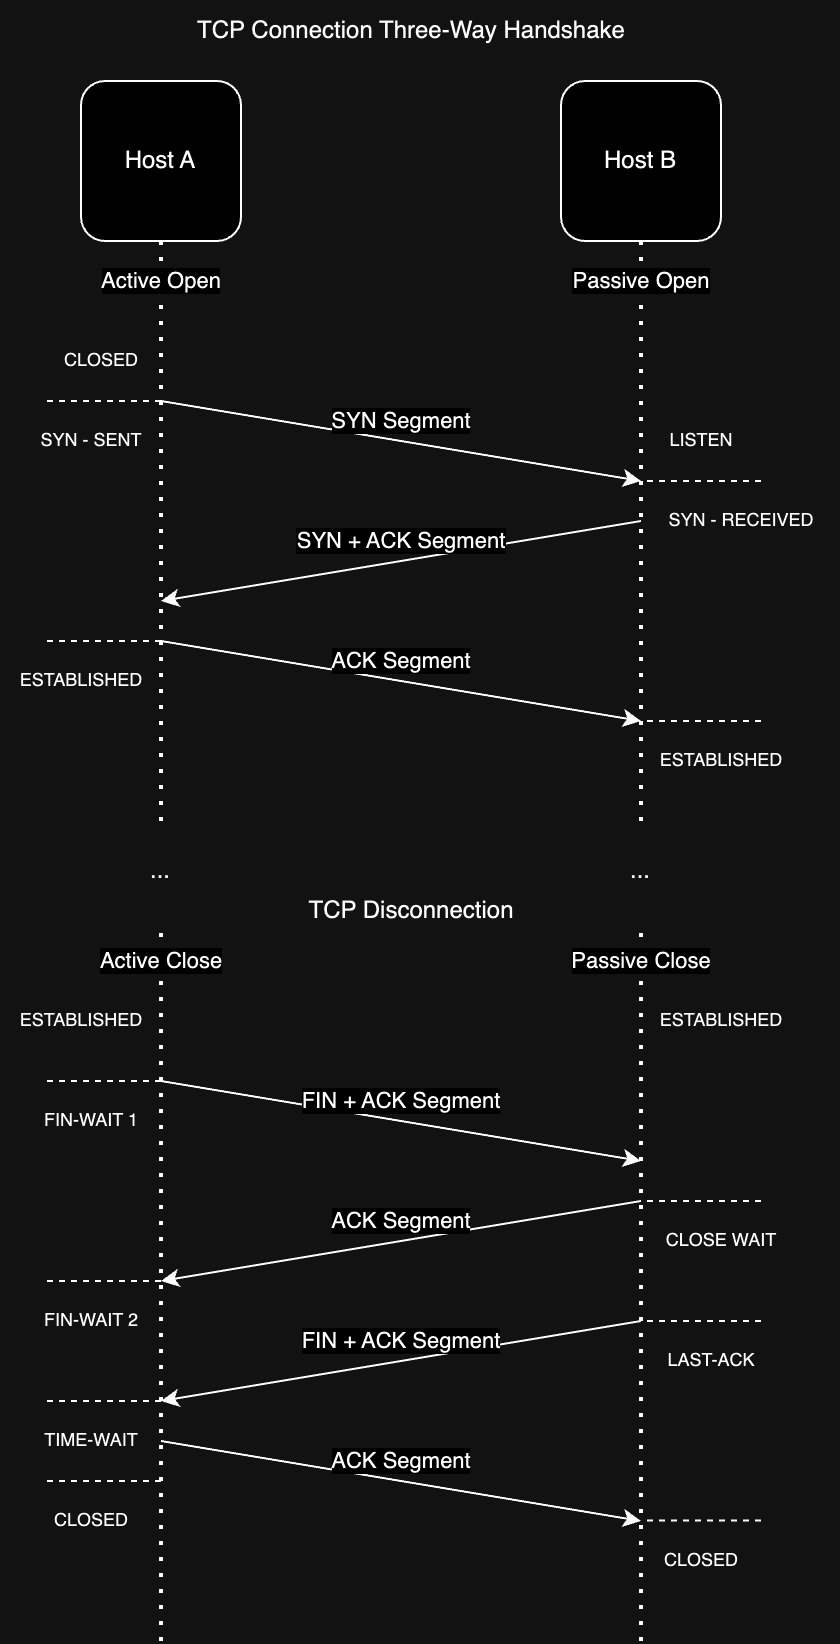

The diagram above was exported from draw.io. Its source (the exported page's mxGraphModel, read from the mxfile embedded in the PNG):
<mxGraphModel dx="1017" dy="1434" grid="1" gridSize="10" guides="1" tooltips="1" connect="1" arrows="1" fold="1" page="1" pageScale="1" pageWidth="850" pageHeight="1100" math="0" shadow="0">
  <root>
    <mxCell id="0" />
    <mxCell id="1" parent="0" />
    <mxCell id="HyUi36Cc61ldZ72YoO4--60" value="Host A" style="rounded=1;whiteSpace=wrap;html=1;fontSize=12;" parent="1" vertex="1">
      <mxGeometry x="120" y="40" width="80" height="80" as="geometry" />
    </mxCell>
    <mxCell id="HyUi36Cc61ldZ72YoO4--62" value="Active Open" style="endArrow=none;dashed=1;html=1;dashPattern=1 3;strokeWidth=2;rounded=0;exitX=0.5;exitY=0;exitDx=0;exitDy=0;" parent="1" source="HyUi36Cc61ldZ72YoO4--118" target="HyUi36Cc61ldZ72YoO4--60" edge="1">
      <mxGeometry x="0.8621" width="50" height="50" relative="1" as="geometry">
        <mxPoint x="160" y="400" as="sourcePoint" />
        <mxPoint x="159.5" y="160" as="targetPoint" />
        <mxPoint as="offset" />
      </mxGeometry>
    </mxCell>
    <mxCell id="HyUi36Cc61ldZ72YoO4--63" value="Host B" style="rounded=1;whiteSpace=wrap;html=1;fontSize=12;" parent="1" vertex="1">
      <mxGeometry x="360" y="40" width="80" height="80" as="geometry" />
    </mxCell>
    <mxCell id="HyUi36Cc61ldZ72YoO4--64" value="Passive Open" style="endArrow=none;dashed=1;html=1;dashPattern=1 3;strokeWidth=2;rounded=0;exitX=0.5;exitY=0;exitDx=0;exitDy=0;" parent="1" source="HyUi36Cc61ldZ72YoO4--117" target="HyUi36Cc61ldZ72YoO4--63" edge="1">
      <mxGeometry x="0.8621" width="50" height="50" relative="1" as="geometry">
        <mxPoint x="400" y="400" as="sourcePoint" />
        <mxPoint x="399.5" y="160" as="targetPoint" />
        <mxPoint as="offset" />
      </mxGeometry>
    </mxCell>
    <mxCell id="HyUi36Cc61ldZ72YoO4--66" value="SYN Segment" style="endArrow=classic;html=1;rounded=0;" parent="1" edge="1">
      <mxGeometry x="-0.0135" y="10" width="50" height="50" relative="1" as="geometry">
        <mxPoint x="160" y="200" as="sourcePoint" />
        <mxPoint x="400" y="240" as="targetPoint" />
        <mxPoint as="offset" />
      </mxGeometry>
    </mxCell>
    <mxCell id="HyUi36Cc61ldZ72YoO4--67" value="SYN + ACK Segment" style="endArrow=classic;html=1;rounded=0;" parent="1" edge="1">
      <mxGeometry x="-0.0135" y="-10" width="50" height="50" relative="1" as="geometry">
        <mxPoint x="400" y="260" as="sourcePoint" />
        <mxPoint x="160" y="300" as="targetPoint" />
        <mxPoint as="offset" />
      </mxGeometry>
    </mxCell>
    <mxCell id="HyUi36Cc61ldZ72YoO4--68" value="ACK Segment" style="endArrow=classic;html=1;rounded=0;" parent="1" edge="1">
      <mxGeometry x="-0.0135" y="10" width="50" height="50" relative="1" as="geometry">
        <mxPoint x="160" y="320" as="sourcePoint" />
        <mxPoint x="400" y="360" as="targetPoint" />
        <mxPoint as="offset" />
      </mxGeometry>
    </mxCell>
    <mxCell id="HyUi36Cc61ldZ72YoO4--70" value="" style="endArrow=none;dashed=1;html=1;rounded=0;" parent="1" edge="1">
      <mxGeometry width="50" height="50" relative="1" as="geometry">
        <mxPoint x="460" y="240" as="sourcePoint" />
        <mxPoint x="400" y="240" as="targetPoint" />
      </mxGeometry>
    </mxCell>
    <mxCell id="HyUi36Cc61ldZ72YoO4--71" value="" style="endArrow=none;dashed=1;html=1;rounded=0;" parent="1" edge="1">
      <mxGeometry width="50" height="50" relative="1" as="geometry">
        <mxPoint x="460" y="360" as="sourcePoint" />
        <mxPoint x="400" y="360" as="targetPoint" />
      </mxGeometry>
    </mxCell>
    <mxCell id="HyUi36Cc61ldZ72YoO4--72" value="" style="endArrow=none;dashed=1;html=1;rounded=0;" parent="1" edge="1">
      <mxGeometry width="50" height="50" relative="1" as="geometry">
        <mxPoint x="160" y="320" as="sourcePoint" />
        <mxPoint x="100" y="320" as="targetPoint" />
      </mxGeometry>
    </mxCell>
    <mxCell id="HyUi36Cc61ldZ72YoO4--73" value="" style="endArrow=none;dashed=1;html=1;rounded=0;" parent="1" edge="1">
      <mxGeometry width="50" height="50" relative="1" as="geometry">
        <mxPoint x="160" y="200" as="sourcePoint" />
        <mxPoint x="100" y="200" as="targetPoint" />
      </mxGeometry>
    </mxCell>
    <mxCell id="HyUi36Cc61ldZ72YoO4--74" value="CLOSED" style="text;html=1;align=center;verticalAlign=middle;resizable=0;points=[];autosize=1;strokeColor=none;fillColor=none;fontSize=9;" parent="1" vertex="1">
      <mxGeometry x="100" y="170" width="60" height="20" as="geometry" />
    </mxCell>
    <mxCell id="HyUi36Cc61ldZ72YoO4--75" value="LISTEN" style="text;html=1;align=center;verticalAlign=middle;resizable=0;points=[];autosize=1;strokeColor=none;fillColor=none;fontSize=9;" parent="1" vertex="1">
      <mxGeometry x="400" y="210" width="60" height="20" as="geometry" />
    </mxCell>
    <mxCell id="HyUi36Cc61ldZ72YoO4--76" value="SYN - SENT" style="text;html=1;align=center;verticalAlign=middle;resizable=0;points=[];autosize=1;strokeColor=none;fillColor=none;fontSize=9;" parent="1" vertex="1">
      <mxGeometry x="90" y="210" width="70" height="20" as="geometry" />
    </mxCell>
    <mxCell id="HyUi36Cc61ldZ72YoO4--77" value="SYN - RECEIVED" style="text;html=1;align=center;verticalAlign=middle;resizable=0;points=[];autosize=1;strokeColor=none;fillColor=none;fontSize=9;" parent="1" vertex="1">
      <mxGeometry x="400" y="250" width="100" height="20" as="geometry" />
    </mxCell>
    <mxCell id="HyUi36Cc61ldZ72YoO4--78" value="ESTABLISHED" style="text;html=1;align=center;verticalAlign=middle;resizable=0;points=[];autosize=1;strokeColor=none;fillColor=none;fontSize=9;" parent="1" vertex="1">
      <mxGeometry x="80" y="330" width="80" height="20" as="geometry" />
    </mxCell>
    <mxCell id="HyUi36Cc61ldZ72YoO4--97" value="TCP Connection Three-Way Handshake" style="text;html=1;align=center;verticalAlign=middle;resizable=0;points=[];autosize=1;strokeColor=none;fillColor=none;" parent="1" vertex="1">
      <mxGeometry x="165" width="240" height="30" as="geometry" />
    </mxCell>
    <mxCell id="HyUi36Cc61ldZ72YoO4--98" value="TCP Disconnection" style="text;html=1;align=center;verticalAlign=middle;resizable=0;points=[];autosize=1;strokeColor=none;fillColor=none;" parent="1" vertex="1">
      <mxGeometry x="220" y="440" width="130" height="30" as="geometry" />
    </mxCell>
    <mxCell id="HyUi36Cc61ldZ72YoO4--100" value="Active Close" style="endArrow=none;dashed=1;html=1;dashPattern=1 3;strokeWidth=2;rounded=0;entryX=0.5;entryY=1;entryDx=0;entryDy=0;" parent="1" target="HyUi36Cc61ldZ72YoO4--118" edge="1">
      <mxGeometry x="0.8889" width="50" height="50" relative="1" as="geometry">
        <mxPoint x="160" y="820" as="sourcePoint" />
        <mxPoint x="160" y="469.9999999999998" as="targetPoint" />
        <mxPoint as="offset" />
      </mxGeometry>
    </mxCell>
    <mxCell id="HyUi36Cc61ldZ72YoO4--102" value="Passive Close" style="endArrow=none;dashed=1;html=1;dashPattern=1 3;strokeWidth=2;rounded=0;entryX=0.5;entryY=1;entryDx=0;entryDy=0;" parent="1" target="HyUi36Cc61ldZ72YoO4--117" edge="1">
      <mxGeometry x="0.8889" width="50" height="50" relative="1" as="geometry">
        <mxPoint x="400" y="820" as="sourcePoint" />
        <mxPoint x="400" y="479.9999999999998" as="targetPoint" />
        <mxPoint as="offset" />
      </mxGeometry>
    </mxCell>
    <mxCell id="HyUi36Cc61ldZ72YoO4--103" value="FIN + ACK Segment" style="endArrow=classic;html=1;rounded=0;" parent="1" edge="1">
      <mxGeometry x="-0.0135" y="10" width="50" height="50" relative="1" as="geometry">
        <mxPoint x="160" y="540" as="sourcePoint" />
        <mxPoint x="400" y="580" as="targetPoint" />
        <mxPoint as="offset" />
      </mxGeometry>
    </mxCell>
    <mxCell id="HyUi36Cc61ldZ72YoO4--104" value="ACK Segment" style="endArrow=classic;html=1;rounded=0;" parent="1" edge="1">
      <mxGeometry x="-0.0135" y="-10" width="50" height="50" relative="1" as="geometry">
        <mxPoint x="400" y="600" as="sourcePoint" />
        <mxPoint x="160" y="640" as="targetPoint" />
        <mxPoint as="offset" />
      </mxGeometry>
    </mxCell>
    <mxCell id="HyUi36Cc61ldZ72YoO4--105" value="ACK Segment" style="endArrow=classic;html=1;rounded=0;" parent="1" edge="1">
      <mxGeometry x="-0.0135" y="10" width="50" height="50" relative="1" as="geometry">
        <mxPoint x="160" y="720" as="sourcePoint" />
        <mxPoint x="400" y="760" as="targetPoint" />
        <mxPoint as="offset" />
      </mxGeometry>
    </mxCell>
    <mxCell id="HyUi36Cc61ldZ72YoO4--106" value="" style="endArrow=none;dashed=1;html=1;rounded=0;" parent="1" edge="1">
      <mxGeometry width="50" height="50" relative="1" as="geometry">
        <mxPoint x="460" y="600" as="sourcePoint" />
        <mxPoint x="400" y="600" as="targetPoint" />
      </mxGeometry>
    </mxCell>
    <mxCell id="HyUi36Cc61ldZ72YoO4--107" value="" style="endArrow=none;dashed=1;html=1;rounded=0;" parent="1" edge="1">
      <mxGeometry width="50" height="50" relative="1" as="geometry">
        <mxPoint x="460" y="759.69" as="sourcePoint" />
        <mxPoint x="400" y="759.69" as="targetPoint" />
      </mxGeometry>
    </mxCell>
    <mxCell id="HyUi36Cc61ldZ72YoO4--108" value="" style="endArrow=none;dashed=1;html=1;rounded=0;" parent="1" edge="1">
      <mxGeometry width="50" height="50" relative="1" as="geometry">
        <mxPoint x="160" y="640" as="sourcePoint" />
        <mxPoint x="100" y="640" as="targetPoint" />
      </mxGeometry>
    </mxCell>
    <mxCell id="HyUi36Cc61ldZ72YoO4--109" value="" style="endArrow=none;dashed=1;html=1;rounded=0;" parent="1" edge="1">
      <mxGeometry width="50" height="50" relative="1" as="geometry">
        <mxPoint x="160" y="540" as="sourcePoint" />
        <mxPoint x="100" y="540" as="targetPoint" />
      </mxGeometry>
    </mxCell>
    <mxCell id="HyUi36Cc61ldZ72YoO4--112" value="FIN-WAIT 1" style="text;html=1;align=center;verticalAlign=middle;resizable=0;points=[];autosize=1;strokeColor=none;fillColor=none;fontSize=9;" parent="1" vertex="1">
      <mxGeometry x="90" y="550" width="70" height="20" as="geometry" />
    </mxCell>
    <mxCell id="HyUi36Cc61ldZ72YoO4--113" value="CLOSE WAIT" style="text;html=1;align=center;verticalAlign=middle;resizable=0;points=[];autosize=1;strokeColor=none;fillColor=none;fontSize=9;" parent="1" vertex="1">
      <mxGeometry x="400" y="610" width="80" height="20" as="geometry" />
    </mxCell>
    <mxCell id="HyUi36Cc61ldZ72YoO4--114" value="FIN-WAIT 2" style="text;html=1;align=center;verticalAlign=middle;resizable=0;points=[];autosize=1;strokeColor=none;fillColor=none;fontSize=9;" parent="1" vertex="1">
      <mxGeometry x="90" y="650" width="70" height="20" as="geometry" />
    </mxCell>
    <mxCell id="HyUi36Cc61ldZ72YoO4--117" value="..." style="text;html=1;strokeColor=none;fillColor=none;align=center;verticalAlign=middle;whiteSpace=wrap;rounded=0;" parent="1" vertex="1">
      <mxGeometry x="370" y="410" width="60" height="50" as="geometry" />
    </mxCell>
    <mxCell id="HyUi36Cc61ldZ72YoO4--118" value="..." style="text;html=1;strokeColor=none;fillColor=none;align=center;verticalAlign=middle;whiteSpace=wrap;rounded=0;" parent="1" vertex="1">
      <mxGeometry x="130" y="410" width="60" height="50" as="geometry" />
    </mxCell>
    <mxCell id="HyUi36Cc61ldZ72YoO4--125" value="ESTABLISHED" style="text;html=1;align=center;verticalAlign=middle;resizable=0;points=[];autosize=1;strokeColor=none;fillColor=none;fontSize=9;" parent="1" vertex="1">
      <mxGeometry x="80" y="500" width="80" height="20" as="geometry" />
    </mxCell>
    <mxCell id="HyUi36Cc61ldZ72YoO4--126" value="ESTABLISHED" style="text;html=1;align=center;verticalAlign=middle;resizable=0;points=[];autosize=1;strokeColor=none;fillColor=none;fontSize=9;" parent="1" vertex="1">
      <mxGeometry x="400" y="500" width="80" height="20" as="geometry" />
    </mxCell>
    <mxCell id="HyUi36Cc61ldZ72YoO4--129" value="FIN + ACK Segment" style="endArrow=classic;html=1;rounded=0;" parent="1" edge="1">
      <mxGeometry x="-0.0135" y="-10" width="50" height="50" relative="1" as="geometry">
        <mxPoint x="400" y="660" as="sourcePoint" />
        <mxPoint x="160" y="700" as="targetPoint" />
        <mxPoint as="offset" />
      </mxGeometry>
    </mxCell>
    <mxCell id="HyUi36Cc61ldZ72YoO4--130" value="" style="endArrow=none;dashed=1;html=1;rounded=0;" parent="1" edge="1">
      <mxGeometry width="50" height="50" relative="1" as="geometry">
        <mxPoint x="460" y="660" as="sourcePoint" />
        <mxPoint x="400" y="660" as="targetPoint" />
      </mxGeometry>
    </mxCell>
    <mxCell id="HyUi36Cc61ldZ72YoO4--131" value="LAST-ACK" style="text;html=1;align=center;verticalAlign=middle;resizable=0;points=[];autosize=1;strokeColor=none;fillColor=none;fontSize=9;" parent="1" vertex="1">
      <mxGeometry x="400" y="670" width="70" height="20" as="geometry" />
    </mxCell>
    <mxCell id="HyUi36Cc61ldZ72YoO4--132" value="" style="endArrow=none;dashed=1;html=1;rounded=0;" parent="1" edge="1">
      <mxGeometry width="50" height="50" relative="1" as="geometry">
        <mxPoint x="160" y="700" as="sourcePoint" />
        <mxPoint x="100" y="700" as="targetPoint" />
      </mxGeometry>
    </mxCell>
    <mxCell id="HyUi36Cc61ldZ72YoO4--133" value="TIME-WAIT" style="text;html=1;align=center;verticalAlign=middle;resizable=0;points=[];autosize=1;strokeColor=none;fillColor=none;fontSize=9;" parent="1" vertex="1">
      <mxGeometry x="90" y="710" width="70" height="20" as="geometry" />
    </mxCell>
    <mxCell id="HyUi36Cc61ldZ72YoO4--135" value="" style="endArrow=none;dashed=1;html=1;rounded=0;" parent="1" edge="1">
      <mxGeometry width="50" height="50" relative="1" as="geometry">
        <mxPoint x="160" y="740" as="sourcePoint" />
        <mxPoint x="100" y="740" as="targetPoint" />
      </mxGeometry>
    </mxCell>
    <mxCell id="HyUi36Cc61ldZ72YoO4--136" value="CLOSED" style="text;html=1;align=center;verticalAlign=middle;resizable=0;points=[];autosize=1;strokeColor=none;fillColor=none;fontSize=9;" parent="1" vertex="1">
      <mxGeometry x="95" y="750" width="60" height="20" as="geometry" />
    </mxCell>
    <mxCell id="HyUi36Cc61ldZ72YoO4--137" value="CLOSED" style="text;html=1;align=center;verticalAlign=middle;resizable=0;points=[];autosize=1;strokeColor=none;fillColor=none;fontSize=9;" parent="1" vertex="1">
      <mxGeometry x="400" y="770" width="60" height="20" as="geometry" />
    </mxCell>
    <mxCell id="HyUi36Cc61ldZ72YoO4--138" value="ESTABLISHED" style="text;html=1;align=center;verticalAlign=middle;resizable=0;points=[];autosize=1;strokeColor=none;fillColor=none;fontSize=9;" parent="1" vertex="1">
      <mxGeometry x="400" y="370" width="80" height="20" as="geometry" />
    </mxCell>
  </root>
</mxGraphModel>